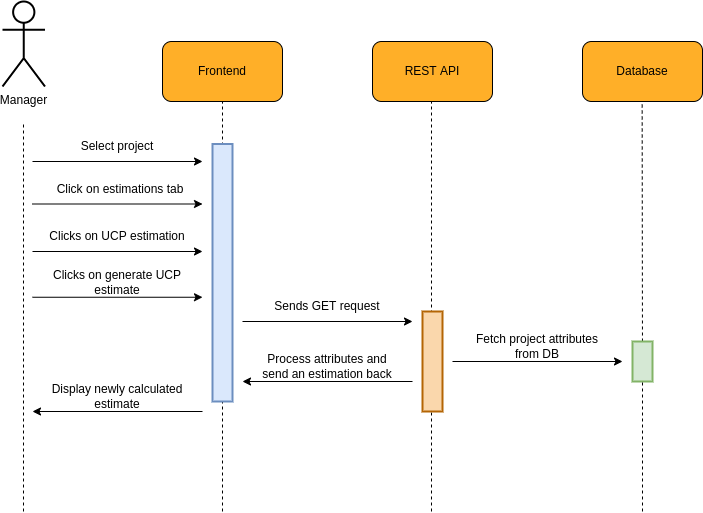

The diagram above was exported from draw.io. Its source (the exported page's mxGraphModel, read from the mxfile embedded in the PNG):
<mxGraphModel dx="1102" dy="981" grid="1" gridSize="10" guides="1" tooltips="1" connect="1" arrows="1" fold="1" page="1" pageScale="1" pageWidth="850" pageHeight="1100" math="0" shadow="0">
  <root>
    <mxCell id="0" />
    <mxCell id="1" parent="0" />
    <mxCell id="YnfTh4uKhQXfdq957dXn-1" value="" style="endArrow=none;dashed=1;html=1;rounded=0;jumpSize=6;strokeWidth=1;startArrow=none;fontSize=12;" edge="1" parent="1">
      <mxGeometry width="50" height="50" relative="1" as="geometry">
        <mxPoint x="479" y="700" as="sourcePoint" />
        <mxPoint x="479" y="289.9999999999998" as="targetPoint" />
      </mxGeometry>
    </mxCell>
    <mxCell id="YnfTh4uKhQXfdq957dXn-2" value="" style="group;fontSize=12;" vertex="1" connectable="0" parent="1">
      <mxGeometry x="210" y="230" width="120" height="60" as="geometry" />
    </mxCell>
    <mxCell id="YnfTh4uKhQXfdq957dXn-3" value="" style="rounded=1;whiteSpace=wrap;html=1;fillColor=#FFAF28;fontSize=12;" vertex="1" parent="YnfTh4uKhQXfdq957dXn-2">
      <mxGeometry width="120" height="60" as="geometry" />
    </mxCell>
    <mxCell id="YnfTh4uKhQXfdq957dXn-4" value="&lt;font style=&quot;font-size: 12px;&quot;&gt;Frontend&lt;/font&gt;" style="text;html=1;strokeColor=none;fillColor=none;align=center;verticalAlign=middle;whiteSpace=wrap;rounded=0;fontSize=12;" vertex="1" parent="YnfTh4uKhQXfdq957dXn-2">
      <mxGeometry x="30" y="15" width="60" height="30" as="geometry" />
    </mxCell>
    <mxCell id="YnfTh4uKhQXfdq957dXn-5" value="" style="group;fontSize=12;" vertex="1" connectable="0" parent="1">
      <mxGeometry x="420" y="230" width="120" height="60" as="geometry" />
    </mxCell>
    <mxCell id="YnfTh4uKhQXfdq957dXn-6" value="" style="rounded=1;whiteSpace=wrap;html=1;fillColor=#FFAF28;fontSize=12;" vertex="1" parent="YnfTh4uKhQXfdq957dXn-5">
      <mxGeometry width="120" height="60" as="geometry" />
    </mxCell>
    <mxCell id="YnfTh4uKhQXfdq957dXn-7" value="&lt;font style=&quot;font-size: 12px;&quot;&gt;REST API&lt;/font&gt;" style="text;html=1;strokeColor=none;fillColor=none;align=center;verticalAlign=middle;whiteSpace=wrap;rounded=0;fontSize=12;" vertex="1" parent="YnfTh4uKhQXfdq957dXn-5">
      <mxGeometry x="30" y="15" width="60" height="30" as="geometry" />
    </mxCell>
    <mxCell id="YnfTh4uKhQXfdq957dXn-8" value="" style="endArrow=none;dashed=1;html=1;rounded=0;entryX=0.5;entryY=1;entryDx=0;entryDy=0;jumpSize=6;strokeWidth=1;fontSize=12;" edge="1" parent="1" target="YnfTh4uKhQXfdq957dXn-3">
      <mxGeometry width="50" height="50" relative="1" as="geometry">
        <mxPoint x="270" y="700" as="sourcePoint" />
        <mxPoint x="420" y="210" as="targetPoint" />
      </mxGeometry>
    </mxCell>
    <mxCell id="YnfTh4uKhQXfdq957dXn-9" value="Manager" style="shape=umlActor;verticalLabelPosition=bottom;verticalAlign=top;html=1;outlineConnect=0;rounded=1;strokeWidth=2;fontSize=12;" vertex="1" parent="1">
      <mxGeometry x="50" y="190" width="42.5" height="85" as="geometry" />
    </mxCell>
    <mxCell id="YnfTh4uKhQXfdq957dXn-10" value="" style="endArrow=none;dashed=1;html=1;rounded=0;jumpSize=6;strokeWidth=1;fontSize=12;" edge="1" parent="1">
      <mxGeometry width="50" height="50" relative="1" as="geometry">
        <mxPoint x="71" y="700" as="sourcePoint" />
        <mxPoint x="71" y="309.9999999999998" as="targetPoint" />
      </mxGeometry>
    </mxCell>
    <mxCell id="YnfTh4uKhQXfdq957dXn-11" value="" style="group;fontSize=12;" vertex="1" connectable="0" parent="1">
      <mxGeometry x="630" y="230" width="120" height="60" as="geometry" />
    </mxCell>
    <mxCell id="YnfTh4uKhQXfdq957dXn-12" value="" style="rounded=1;whiteSpace=wrap;html=1;fillColor=#FFAF28;fontSize=12;" vertex="1" parent="YnfTh4uKhQXfdq957dXn-11">
      <mxGeometry width="120" height="60" as="geometry" />
    </mxCell>
    <mxCell id="YnfTh4uKhQXfdq957dXn-13" value="&lt;font style=&quot;font-size: 12px&quot;&gt;Database&lt;/font&gt;" style="text;html=1;strokeColor=none;fillColor=none;align=center;verticalAlign=middle;whiteSpace=wrap;rounded=0;fontSize=12;" vertex="1" parent="YnfTh4uKhQXfdq957dXn-11">
      <mxGeometry x="30" y="15" width="60" height="30" as="geometry" />
    </mxCell>
    <mxCell id="YnfTh4uKhQXfdq957dXn-14" value="" style="endArrow=none;dashed=1;html=1;rounded=0;jumpSize=6;strokeWidth=1;fontSize=12;startArrow=none;" edge="1" parent="1" source="YnfTh4uKhQXfdq957dXn-37">
      <mxGeometry width="50" height="50" relative="1" as="geometry">
        <mxPoint x="689.6600000000001" y="790" as="sourcePoint" />
        <mxPoint x="689.6599999999999" y="289.9999999999998" as="targetPoint" />
      </mxGeometry>
    </mxCell>
    <mxCell id="YnfTh4uKhQXfdq957dXn-15" value="" style="endArrow=classic;html=1;rounded=0;" edge="1" parent="1">
      <mxGeometry width="50" height="50" relative="1" as="geometry">
        <mxPoint x="80" y="349.9999999999998" as="sourcePoint" />
        <mxPoint x="250" y="349.9999999999998" as="targetPoint" />
      </mxGeometry>
    </mxCell>
    <mxCell id="YnfTh4uKhQXfdq957dXn-16" value="Select project" style="text;html=1;strokeColor=none;fillColor=none;align=center;verticalAlign=middle;whiteSpace=wrap;rounded=0;" vertex="1" parent="1">
      <mxGeometry x="90" y="320" width="150" height="30" as="geometry" />
    </mxCell>
    <mxCell id="YnfTh4uKhQXfdq957dXn-17" value="" style="endArrow=classic;html=1;rounded=0;" edge="1" parent="1">
      <mxGeometry width="50" height="50" relative="1" as="geometry">
        <mxPoint x="80" y="392.4999999999998" as="sourcePoint" />
        <mxPoint x="250" y="392.4999999999998" as="targetPoint" />
      </mxGeometry>
    </mxCell>
    <mxCell id="YnfTh4uKhQXfdq957dXn-18" value="Click on estimations tab" style="text;html=1;strokeColor=none;fillColor=none;align=center;verticalAlign=middle;whiteSpace=wrap;rounded=0;" vertex="1" parent="1">
      <mxGeometry x="92.5" y="362.5" width="150" height="30" as="geometry" />
    </mxCell>
    <mxCell id="YnfTh4uKhQXfdq957dXn-35" value="" style="rounded=0;whiteSpace=wrap;html=1;fontSize=12;strokeWidth=2;fillColor=#dae8fc;strokeColor=#6c8ebf;" vertex="1" parent="1">
      <mxGeometry x="260" y="332.5" width="20" height="257.5" as="geometry" />
    </mxCell>
    <mxCell id="YnfTh4uKhQXfdq957dXn-36" value="" style="rounded=0;whiteSpace=wrap;html=1;fontSize=12;strokeWidth=2;fillColor=#fad7ac;strokeColor=#b46504;" vertex="1" parent="1">
      <mxGeometry x="470" y="500" width="20" height="100" as="geometry" />
    </mxCell>
    <mxCell id="YnfTh4uKhQXfdq957dXn-37" value="" style="rounded=0;whiteSpace=wrap;html=1;fontSize=12;strokeWidth=2;fillColor=#d5e8d4;strokeColor=#82b366;" vertex="1" parent="1">
      <mxGeometry x="680" y="530" width="20" height="40" as="geometry" />
    </mxCell>
    <mxCell id="YnfTh4uKhQXfdq957dXn-38" value="" style="endArrow=none;dashed=1;html=1;rounded=0;jumpSize=6;strokeWidth=1;fontSize=12;startArrow=none;" edge="1" parent="1" target="YnfTh4uKhQXfdq957dXn-37">
      <mxGeometry width="50" height="50" relative="1" as="geometry">
        <mxPoint x="690" y="700" as="sourcePoint" />
        <mxPoint x="689.6599999999999" y="290" as="targetPoint" />
      </mxGeometry>
    </mxCell>
    <mxCell id="YnfTh4uKhQXfdq957dXn-39" value="" style="endArrow=classic;html=1;rounded=0;" edge="1" parent="1">
      <mxGeometry width="50" height="50" relative="1" as="geometry">
        <mxPoint x="80" y="440" as="sourcePoint" />
        <mxPoint x="250" y="440" as="targetPoint" />
      </mxGeometry>
    </mxCell>
    <mxCell id="YnfTh4uKhQXfdq957dXn-40" value="Clicks on UCP estimation" style="text;html=1;strokeColor=none;fillColor=none;align=center;verticalAlign=middle;whiteSpace=wrap;rounded=0;" vertex="1" parent="1">
      <mxGeometry x="90" y="410" width="150" height="30" as="geometry" />
    </mxCell>
    <mxCell id="YnfTh4uKhQXfdq957dXn-41" value="" style="endArrow=classic;html=1;rounded=0;" edge="1" parent="1">
      <mxGeometry width="50" height="50" relative="1" as="geometry">
        <mxPoint x="80" y="485.75" as="sourcePoint" />
        <mxPoint x="250" y="485.75" as="targetPoint" />
      </mxGeometry>
    </mxCell>
    <mxCell id="YnfTh4uKhQXfdq957dXn-42" value="Clicks on generate UCP estimate" style="text;html=1;strokeColor=none;fillColor=none;align=center;verticalAlign=middle;whiteSpace=wrap;rounded=0;" vertex="1" parent="1">
      <mxGeometry x="90" y="455.75" width="150" height="30" as="geometry" />
    </mxCell>
    <mxCell id="YnfTh4uKhQXfdq957dXn-43" value="" style="endArrow=classic;html=1;rounded=0;" edge="1" parent="1">
      <mxGeometry width="50" height="50" relative="1" as="geometry">
        <mxPoint x="290" y="510" as="sourcePoint" />
        <mxPoint x="460" y="510" as="targetPoint" />
      </mxGeometry>
    </mxCell>
    <mxCell id="YnfTh4uKhQXfdq957dXn-44" value="Sends GET request" style="text;html=1;strokeColor=none;fillColor=none;align=center;verticalAlign=middle;whiteSpace=wrap;rounded=0;" vertex="1" parent="1">
      <mxGeometry x="300" y="480" width="150" height="30" as="geometry" />
    </mxCell>
    <mxCell id="YnfTh4uKhQXfdq957dXn-45" value="" style="endArrow=classic;html=1;rounded=0;" edge="1" parent="1">
      <mxGeometry width="50" height="50" relative="1" as="geometry">
        <mxPoint x="500" y="550" as="sourcePoint" />
        <mxPoint x="670" y="550" as="targetPoint" />
      </mxGeometry>
    </mxCell>
    <mxCell id="YnfTh4uKhQXfdq957dXn-46" value="Fetch project attributes from DB" style="text;html=1;strokeColor=none;fillColor=none;align=center;verticalAlign=middle;whiteSpace=wrap;rounded=0;" vertex="1" parent="1">
      <mxGeometry x="510" y="520" width="150" height="30" as="geometry" />
    </mxCell>
    <mxCell id="YnfTh4uKhQXfdq957dXn-47" value="" style="group" vertex="1" connectable="0" parent="1">
      <mxGeometry x="290" y="540" width="170" height="30" as="geometry" />
    </mxCell>
    <mxCell id="YnfTh4uKhQXfdq957dXn-48" value="" style="endArrow=classic;html=1;rounded=0;" edge="1" parent="YnfTh4uKhQXfdq957dXn-47">
      <mxGeometry width="50" height="50" relative="1" as="geometry">
        <mxPoint x="170" y="29.999999999999886" as="sourcePoint" />
        <mxPoint y="29.999999999999886" as="targetPoint" />
      </mxGeometry>
    </mxCell>
    <mxCell id="YnfTh4uKhQXfdq957dXn-49" value="Process attributes and send an estimation back" style="text;html=1;strokeColor=none;fillColor=none;align=center;verticalAlign=middle;whiteSpace=wrap;rounded=0;" vertex="1" parent="YnfTh4uKhQXfdq957dXn-47">
      <mxGeometry x="10" width="150" height="30" as="geometry" />
    </mxCell>
    <mxCell id="YnfTh4uKhQXfdq957dXn-50" value="" style="group" vertex="1" connectable="0" parent="1">
      <mxGeometry x="80" y="570" width="170" height="30" as="geometry" />
    </mxCell>
    <mxCell id="YnfTh4uKhQXfdq957dXn-51" value="" style="endArrow=classic;html=1;rounded=0;" edge="1" parent="YnfTh4uKhQXfdq957dXn-50">
      <mxGeometry width="50" height="50" relative="1" as="geometry">
        <mxPoint x="170" y="29.999999999999886" as="sourcePoint" />
        <mxPoint y="29.999999999999886" as="targetPoint" />
      </mxGeometry>
    </mxCell>
    <mxCell id="YnfTh4uKhQXfdq957dXn-52" value="Display newly calculated estimate" style="text;html=1;strokeColor=none;fillColor=none;align=center;verticalAlign=middle;whiteSpace=wrap;rounded=0;" vertex="1" parent="YnfTh4uKhQXfdq957dXn-50">
      <mxGeometry x="10" width="150" height="30" as="geometry" />
    </mxCell>
  </root>
</mxGraphModel>